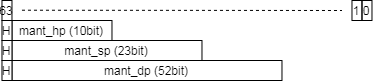

The diagram above was exported from draw.io. Its source (the exported page's mxGraphModel, read from the mxfile embedded in the PNG):
<mxGraphModel dx="847" dy="-542" grid="1" gridSize="10" guides="1" tooltips="1" connect="1" arrows="1" fold="1" page="1" pageScale="1" pageWidth="827" pageHeight="1169" math="0" shadow="0">
  <root>
    <mxCell id="0" />
    <mxCell id="1" parent="0" />
    <mxCell id="2" value="mant_hp (10bit)" style="rounded=0;whiteSpace=wrap;html=1;" vertex="1" parent="1">
      <mxGeometry x="969.48" y="1260" width="100" height="20" as="geometry" />
    </mxCell>
    <mxCell id="3" value="mant_sp (23bit)" style="rounded=0;whiteSpace=wrap;html=1;" vertex="1" parent="1">
      <mxGeometry x="969.48" y="1280" width="190" height="20" as="geometry" />
    </mxCell>
    <mxCell id="4" value="mant_dp (52bit)" style="rounded=0;whiteSpace=wrap;html=1;" vertex="1" parent="1">
      <mxGeometry x="969.48" y="1300" width="270" height="20" as="geometry" />
    </mxCell>
    <mxCell id="5" value="H" style="rounded=0;whiteSpace=wrap;html=1;" vertex="1" parent="1">
      <mxGeometry x="959.48" y="1300" width="10" height="20" as="geometry" />
    </mxCell>
    <mxCell id="6" value="H" style="rounded=0;whiteSpace=wrap;html=1;" vertex="1" parent="1">
      <mxGeometry x="959.48" y="1280" width="10" height="20" as="geometry" />
    </mxCell>
    <mxCell id="7" value="H" style="rounded=0;whiteSpace=wrap;html=1;" vertex="1" parent="1">
      <mxGeometry x="959.48" y="1260" width="10" height="20" as="geometry" />
    </mxCell>
    <mxCell id="8" value="63" style="text;html=1;fillColor=none;align=center;verticalAlign=middle;whiteSpace=wrap;rounded=0;strokeColor=#000000;" vertex="1" parent="1">
      <mxGeometry x="959.48" y="1240" width="10" height="20" as="geometry" />
    </mxCell>
    <mxCell id="9" value="" style="endArrow=none;dashed=1;html=1;" edge="1" parent="1">
      <mxGeometry width="50" height="50" relative="1" as="geometry">
        <mxPoint x="979.48" y="1249.71" as="sourcePoint" />
        <mxPoint x="1299.48" y="1250" as="targetPoint" />
      </mxGeometry>
    </mxCell>
    <mxCell id="10" value="0" style="text;html=1;fillColor=none;align=center;verticalAlign=middle;whiteSpace=wrap;rounded=0;strokeColor=#000000;" vertex="1" parent="1">
      <mxGeometry x="1319.48" y="1240" width="10" height="20" as="geometry" />
    </mxCell>
    <mxCell id="11" value="1" style="text;html=1;fillColor=none;align=center;verticalAlign=middle;whiteSpace=wrap;rounded=0;strokeColor=#000000;" vertex="1" parent="1">
      <mxGeometry x="1309.48" y="1240" width="10" height="20" as="geometry" />
    </mxCell>
  </root>
</mxGraphModel>